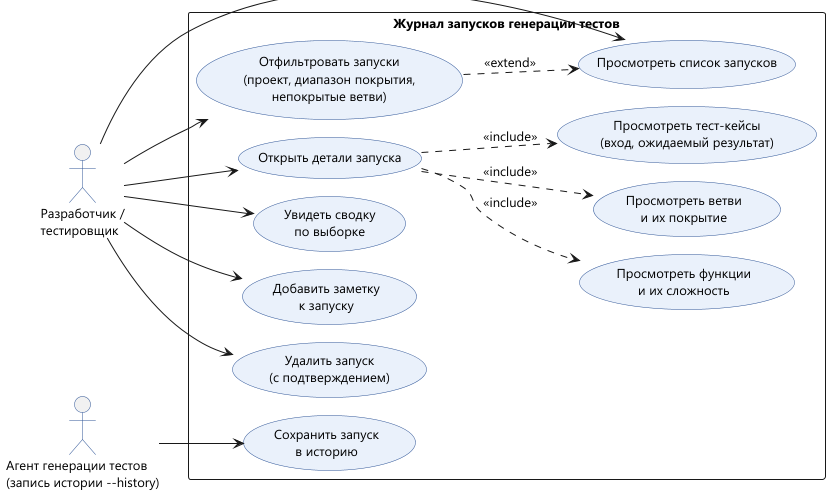

The diagram above was rendered by PlantUML. Its source (embedded in the PNG):
@startuml use-cases
' Диаграмма вариантов использования приложения «Журнал запусков генерации тестов»
!pragma layout smetana
skinparam defaultFontName "Segoe UI"
skinparam defaultFontSize 13
skinparam usecase {
  BackgroundColor #EAF1FB
  BorderColor #2F5597
}
skinparam actor {
  BorderColor #2F5597
}
left to right direction

actor "Разработчик /\nтестировщик" as User
actor "Агент генерации тестов\n(запись истории --history)" as Agent

rectangle "Журнал запусков генерации тестов" {
  usecase "Просмотреть список запусков" as UC1
  usecase "Отфильтровать запуски\n(проект, диапазон покрытия,\nнепокрытые ветви)" as UC2
  usecase "Открыть детали запуска" as UC3
  usecase "Просмотреть функции\nи их сложность" as UC4
  usecase "Просмотреть ветви\nи их покрытие" as UC5
  usecase "Просмотреть тест-кейсы\n(вход, ожидаемый результат)" as UC6
  usecase "Увидеть сводку\nпо выборке" as UC7
  usecase "Добавить заметку\nк запуску" as UC8
  usecase "Удалить запуск\n(с подтверждением)" as UC9
  usecase "Сохранить запуск\nв историю" as UC10
}

User --> UC1
User --> UC2
User --> UC3
User --> UC7
User --> UC8
User --> UC9
UC3 ..> UC4 : <<include>>
UC3 ..> UC5 : <<include>>
UC3 ..> UC6 : <<include>>
UC2 ..> UC1 : <<extend>>
Agent --> UC10
@enduml